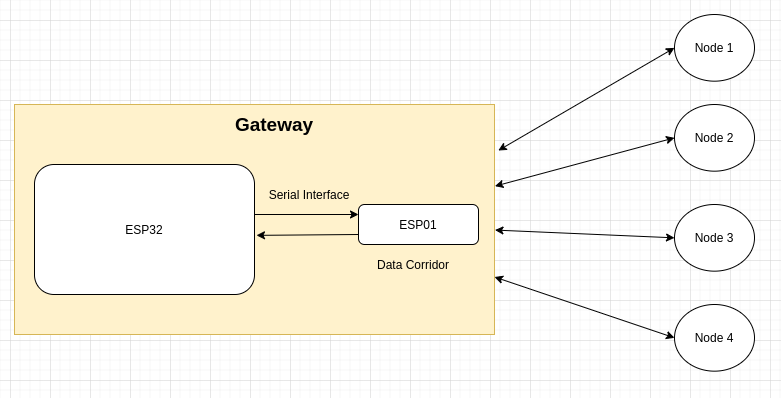

The diagram above was exported from draw.io. Its source (the exported page's mxGraphModel, read from the mxfile embedded in the PNG):
<mxGraphModel dx="861" dy="492" grid="1" gridSize="10" guides="1" tooltips="1" connect="1" arrows="1" fold="1" page="1" pageScale="1" pageWidth="827" pageHeight="1169" math="0" shadow="0">
  <root>
    <mxCell id="WIyWlLk6GJQsqaUBKTNV-0" />
    <mxCell id="WIyWlLk6GJQsqaUBKTNV-1" parent="WIyWlLk6GJQsqaUBKTNV-0" />
    <mxCell id="dSs1duY4kVqNR3ydVa1J-6" value="" style="group" vertex="1" connectable="0" parent="WIyWlLk6GJQsqaUBKTNV-1">
      <mxGeometry x="10" y="210" width="480" height="230" as="geometry" />
    </mxCell>
    <mxCell id="dSs1duY4kVqNR3ydVa1J-5" value="" style="rounded=0;whiteSpace=wrap;html=1;fillColor=#fff2cc;strokeColor=#d6b656;" vertex="1" parent="dSs1duY4kVqNR3ydVa1J-6">
      <mxGeometry width="480" height="230" as="geometry" />
    </mxCell>
    <mxCell id="WIyWlLk6GJQsqaUBKTNV-3" value="ESP32" style="rounded=1;whiteSpace=wrap;html=1;fontSize=12;glass=0;strokeWidth=1;shadow=0;" parent="dSs1duY4kVqNR3ydVa1J-6" vertex="1">
      <mxGeometry x="20" y="60" width="220" height="130" as="geometry" />
    </mxCell>
    <mxCell id="WIyWlLk6GJQsqaUBKTNV-7" value="ESP01" style="rounded=1;whiteSpace=wrap;html=1;fontSize=12;glass=0;strokeWidth=1;shadow=0;" parent="dSs1duY4kVqNR3ydVa1J-6" vertex="1">
      <mxGeometry x="344" y="100" width="120" height="40" as="geometry" />
    </mxCell>
    <mxCell id="dSs1duY4kVqNR3ydVa1J-2" value="" style="endArrow=classic;html=1;entryX=0;entryY=0.25;entryDx=0;entryDy=0;" edge="1" parent="dSs1duY4kVqNR3ydVa1J-6" target="WIyWlLk6GJQsqaUBKTNV-7">
      <mxGeometry width="50" height="50" relative="1" as="geometry">
        <mxPoint x="240" y="110" as="sourcePoint" />
        <mxPoint x="290" y="70" as="targetPoint" />
      </mxGeometry>
    </mxCell>
    <mxCell id="dSs1duY4kVqNR3ydVa1J-3" value="" style="endArrow=classic;html=1;exitX=0;exitY=0.75;exitDx=0;exitDy=0;entryX=1.009;entryY=0.545;entryDx=0;entryDy=0;entryPerimeter=0;" edge="1" parent="dSs1duY4kVqNR3ydVa1J-6" source="WIyWlLk6GJQsqaUBKTNV-7" target="WIyWlLk6GJQsqaUBKTNV-3">
      <mxGeometry width="50" height="50" relative="1" as="geometry">
        <mxPoint x="270" y="260" as="sourcePoint" />
        <mxPoint x="320" y="210" as="targetPoint" />
      </mxGeometry>
    </mxCell>
    <mxCell id="dSs1duY4kVqNR3ydVa1J-7" value="&lt;b&gt;&lt;font style=&quot;font-size: 19px&quot;&gt;Gateway&lt;/font&gt;&lt;/b&gt;" style="text;html=1;strokeColor=none;fillColor=none;align=center;verticalAlign=middle;whiteSpace=wrap;rounded=0;" vertex="1" parent="dSs1duY4kVqNR3ydVa1J-6">
      <mxGeometry x="220" y="10" width="80" height="20" as="geometry" />
    </mxCell>
    <mxCell id="dSs1duY4kVqNR3ydVa1J-17" value="Data Corridor" style="text;html=1;strokeColor=none;fillColor=none;align=center;verticalAlign=middle;whiteSpace=wrap;rounded=0;" vertex="1" parent="dSs1duY4kVqNR3ydVa1J-6">
      <mxGeometry x="344" y="150" width="110" height="20" as="geometry" />
    </mxCell>
    <mxCell id="dSs1duY4kVqNR3ydVa1J-18" value="Serial Interface" style="text;html=1;strokeColor=none;fillColor=none;align=center;verticalAlign=middle;whiteSpace=wrap;rounded=0;" vertex="1" parent="dSs1duY4kVqNR3ydVa1J-6">
      <mxGeometry x="250" y="80" width="90" height="20" as="geometry" />
    </mxCell>
    <mxCell id="dSs1duY4kVqNR3ydVa1J-8" value="Node 1" style="ellipse;whiteSpace=wrap;html=1;" vertex="1" parent="WIyWlLk6GJQsqaUBKTNV-1">
      <mxGeometry x="670" y="120" width="80" height="66.67" as="geometry" />
    </mxCell>
    <mxCell id="dSs1duY4kVqNR3ydVa1J-9" value="Node 2" style="ellipse;whiteSpace=wrap;html=1;" vertex="1" parent="WIyWlLk6GJQsqaUBKTNV-1">
      <mxGeometry x="670" y="210" width="80" height="66.67" as="geometry" />
    </mxCell>
    <mxCell id="dSs1duY4kVqNR3ydVa1J-10" value="Node 3" style="ellipse;whiteSpace=wrap;html=1;" vertex="1" parent="WIyWlLk6GJQsqaUBKTNV-1">
      <mxGeometry x="670" y="310" width="80" height="66.67" as="geometry" />
    </mxCell>
    <mxCell id="dSs1duY4kVqNR3ydVa1J-11" value="Node 4" style="ellipse;whiteSpace=wrap;html=1;" vertex="1" parent="WIyWlLk6GJQsqaUBKTNV-1">
      <mxGeometry x="670" y="410" width="80" height="66.67" as="geometry" />
    </mxCell>
    <mxCell id="dSs1duY4kVqNR3ydVa1J-13" value="" style="endArrow=classic;startArrow=classic;html=1;exitX=1.008;exitY=0.2;exitDx=0;exitDy=0;exitPerimeter=0;entryX=0;entryY=0.5;entryDx=0;entryDy=0;" edge="1" parent="WIyWlLk6GJQsqaUBKTNV-1" source="dSs1duY4kVqNR3ydVa1J-5" target="dSs1duY4kVqNR3ydVa1J-8">
      <mxGeometry width="50" height="50" relative="1" as="geometry">
        <mxPoint x="580" y="220" as="sourcePoint" />
        <mxPoint x="630" y="170" as="targetPoint" />
      </mxGeometry>
    </mxCell>
    <mxCell id="dSs1duY4kVqNR3ydVa1J-14" value="" style="endArrow=classic;startArrow=classic;html=1;exitX=1.001;exitY=0.355;exitDx=0;exitDy=0;exitPerimeter=0;entryX=0;entryY=0.5;entryDx=0;entryDy=0;" edge="1" parent="WIyWlLk6GJQsqaUBKTNV-1" source="dSs1duY4kVqNR3ydVa1J-5" target="dSs1duY4kVqNR3ydVa1J-9">
      <mxGeometry width="50" height="50" relative="1" as="geometry">
        <mxPoint x="470.0000000000001" y="342.67" as="sourcePoint" />
        <mxPoint x="646.1599999999959" y="240.00499999999994" as="targetPoint" />
      </mxGeometry>
    </mxCell>
    <mxCell id="dSs1duY4kVqNR3ydVa1J-15" value="" style="endArrow=classic;startArrow=classic;html=1;entryX=0;entryY=0.5;entryDx=0;entryDy=0;exitX=1.001;exitY=0.546;exitDx=0;exitDy=0;exitPerimeter=0;" edge="1" parent="WIyWlLk6GJQsqaUBKTNV-1" source="dSs1duY4kVqNR3ydVa1J-5" target="dSs1duY4kVqNR3ydVa1J-10">
      <mxGeometry width="50" height="50" relative="1" as="geometry">
        <mxPoint x="600" y="390" as="sourcePoint" />
        <mxPoint x="650" y="340" as="targetPoint" />
      </mxGeometry>
    </mxCell>
    <mxCell id="dSs1duY4kVqNR3ydVa1J-16" value="" style="endArrow=classic;startArrow=classic;html=1;entryX=0;entryY=0.5;entryDx=0;entryDy=0;exitX=1;exitY=0.75;exitDx=0;exitDy=0;" edge="1" parent="WIyWlLk6GJQsqaUBKTNV-1" source="dSs1duY4kVqNR3ydVa1J-5" target="dSs1duY4kVqNR3ydVa1J-11">
      <mxGeometry width="50" height="50" relative="1" as="geometry">
        <mxPoint x="560" y="450" as="sourcePoint" />
        <mxPoint x="610" y="400" as="targetPoint" />
      </mxGeometry>
    </mxCell>
  </root>
</mxGraphModel>